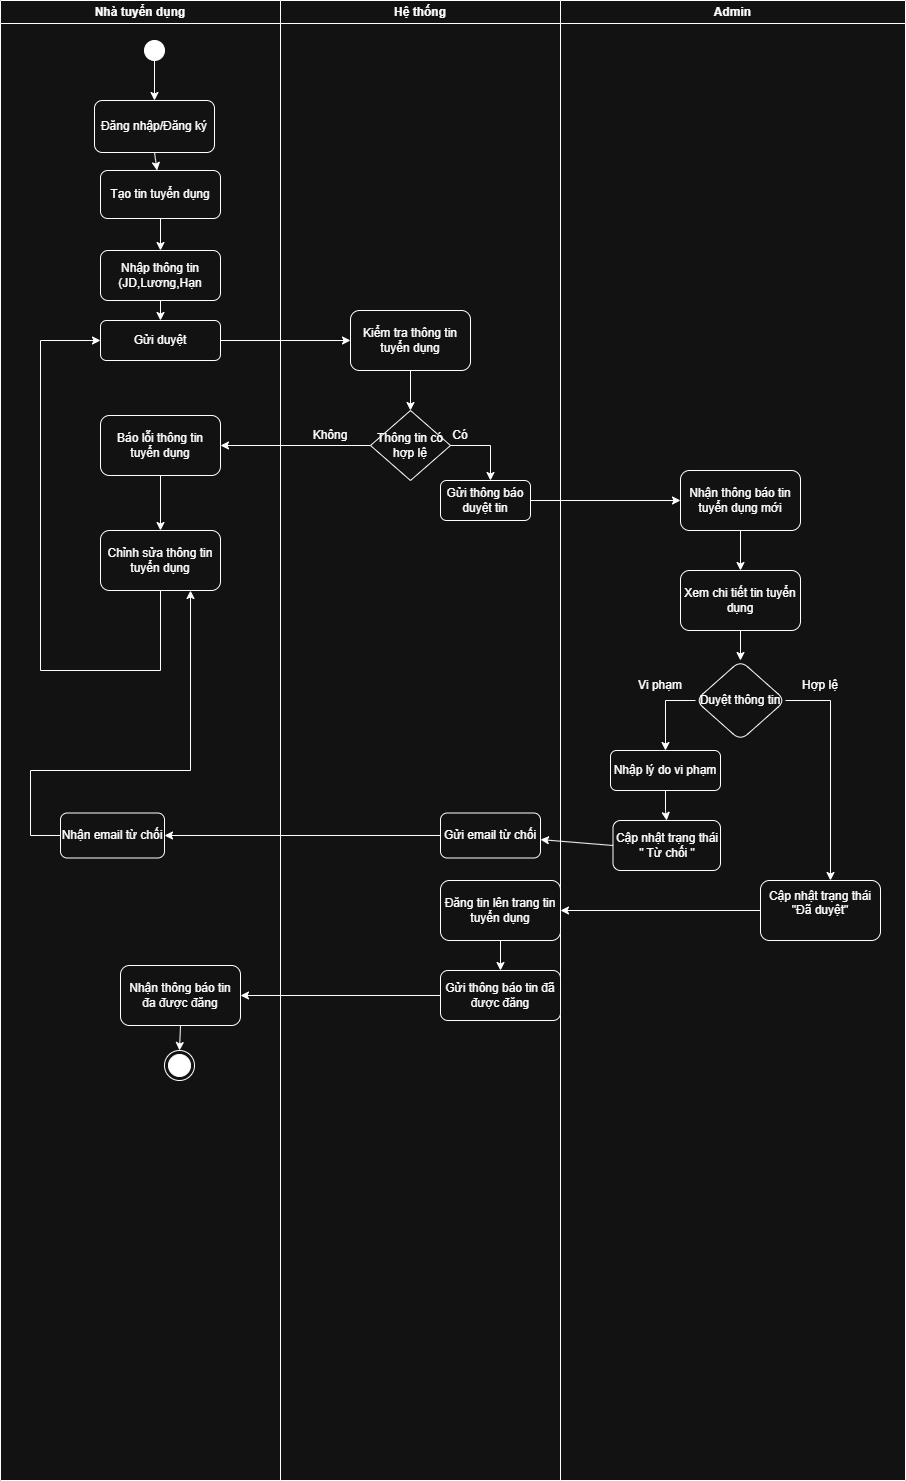

The diagram above was exported from draw.io. Its source (the exported page's mxGraphModel, read from the mxfile embedded in the PNG):
<mxGraphModel dx="2738" dy="1574" grid="1" gridSize="10" guides="1" tooltips="1" connect="1" arrows="1" fold="1" page="1" pageScale="1" pageWidth="827" pageHeight="1169" math="0" shadow="0">
  <root>
    <mxCell id="0" />
    <mxCell id="1" parent="0" />
    <mxCell id="L-adGuf2sxOK2penN1RD-4" parent="1" style="swimlane;whiteSpace=wrap;html=1;" value="Admin" vertex="1">
      <mxGeometry height="1480" width="345" x="560" as="geometry" />
    </mxCell>
    <mxCell id="L-adGuf2sxOK2penN1RD-5" parent="L-adGuf2sxOK2penN1RD-4" style="swimlane;whiteSpace=wrap;html=1;" value="Hệ thống" vertex="1">
      <mxGeometry height="1480" width="280" x="-280" as="geometry" />
    </mxCell>
    <mxCell id="L-adGuf2sxOK2penN1RD-24" parent="L-adGuf2sxOK2penN1RD-5" style="rounded=1;whiteSpace=wrap;html=1;" value="Kiểm tra thông tin tuyển dụng" vertex="1">
      <mxGeometry height="60" width="120" x="70" y="310" as="geometry" />
    </mxCell>
    <mxCell id="L-adGuf2sxOK2penN1RD-26" parent="L-adGuf2sxOK2penN1RD-5" style="rhombus;whiteSpace=wrap;html=1;" value="Thông tin có hợp lệ" vertex="1">
      <mxGeometry height="70" width="80" x="90" y="410" as="geometry" />
    </mxCell>
    <mxCell id="L-adGuf2sxOK2penN1RD-28" parent="L-adGuf2sxOK2penN1RD-5" style="rounded=1;whiteSpace=wrap;html=1;" value="Gửi thông báo duyệt tin" vertex="1">
      <mxGeometry height="40" width="90" x="160" y="480" as="geometry" />
    </mxCell>
    <mxCell id="L-adGuf2sxOK2penN1RD-56" parent="L-adGuf2sxOK2penN1RD-5" style="rounded=1;whiteSpace=wrap;html=1;" value="Gửi email từ chối" vertex="1">
      <mxGeometry height="45" width="100" x="160" y="812.5" as="geometry" />
    </mxCell>
    <mxCell id="L-adGuf2sxOK2penN1RD-66" parent="L-adGuf2sxOK2penN1RD-5" style="rounded=1;whiteSpace=wrap;html=1;" value="Gửi thông báo tin đã được đăng" vertex="1">
      <mxGeometry height="50" width="120" x="160" y="970" as="geometry" />
    </mxCell>
    <mxCell id="L-adGuf2sxOK2penN1RD-42" edge="1" parent="L-adGuf2sxOK2penN1RD-4" source="L-adGuf2sxOK2penN1RD-38" style="edgeStyle=orthogonalEdgeStyle;rounded=0;orthogonalLoop=1;jettySize=auto;html=1;" target="L-adGuf2sxOK2penN1RD-41" value="">
      <mxGeometry relative="1" as="geometry" />
    </mxCell>
    <mxCell id="L-adGuf2sxOK2penN1RD-38" parent="L-adGuf2sxOK2penN1RD-4" style="whiteSpace=wrap;html=1;rounded=1;" value="Nhận thông báo tin tuyển dụng mới" vertex="1">
      <mxGeometry height="60" width="120" x="120" y="470" as="geometry" />
    </mxCell>
    <mxCell id="L-adGuf2sxOK2penN1RD-39" edge="1" parent="L-adGuf2sxOK2penN1RD-4" source="L-adGuf2sxOK2penN1RD-28" style="edgeStyle=orthogonalEdgeStyle;rounded=0;orthogonalLoop=1;jettySize=auto;html=1;" target="L-adGuf2sxOK2penN1RD-38" value="">
      <mxGeometry relative="1" as="geometry" />
    </mxCell>
    <mxCell id="L-adGuf2sxOK2penN1RD-44" edge="1" parent="L-adGuf2sxOK2penN1RD-4" source="L-adGuf2sxOK2penN1RD-41" style="edgeStyle=orthogonalEdgeStyle;rounded=0;orthogonalLoop=1;jettySize=auto;html=1;" target="L-adGuf2sxOK2penN1RD-43" value="">
      <mxGeometry relative="1" as="geometry" />
    </mxCell>
    <mxCell id="L-adGuf2sxOK2penN1RD-41" parent="L-adGuf2sxOK2penN1RD-4" style="whiteSpace=wrap;html=1;rounded=1;" value="Xem chi tiết tin tuyển dụng" vertex="1">
      <mxGeometry height="60" width="120" x="120" y="570" as="geometry" />
    </mxCell>
    <mxCell id="L-adGuf2sxOK2penN1RD-48" edge="1" parent="L-adGuf2sxOK2penN1RD-4" source="L-adGuf2sxOK2penN1RD-43" style="edgeStyle=orthogonalEdgeStyle;rounded=0;orthogonalLoop=1;jettySize=auto;html=1;exitX=0;exitY=0.5;exitDx=0;exitDy=0;" target="L-adGuf2sxOK2penN1RD-47" value="">
      <mxGeometry relative="1" as="geometry" />
    </mxCell>
    <mxCell id="L-adGuf2sxOK2penN1RD-43" parent="L-adGuf2sxOK2penN1RD-4" style="rhombus;whiteSpace=wrap;html=1;rounded=1;" value="Duyệt thông tin" vertex="1">
      <mxGeometry height="80" width="90" x="135" y="660" as="geometry" />
    </mxCell>
    <mxCell id="L-adGuf2sxOK2penN1RD-54" edge="1" parent="L-adGuf2sxOK2penN1RD-4" source="L-adGuf2sxOK2penN1RD-47" style="edgeStyle=orthogonalEdgeStyle;rounded=0;orthogonalLoop=1;jettySize=auto;html=1;" target="L-adGuf2sxOK2penN1RD-53" value="">
      <mxGeometry relative="1" as="geometry" />
    </mxCell>
    <mxCell id="L-adGuf2sxOK2penN1RD-47" parent="L-adGuf2sxOK2penN1RD-4" style="whiteSpace=wrap;html=1;rounded=1;" value="Nhập lý do vi phạm" vertex="1">
      <mxGeometry height="40" width="110" x="50" y="750" as="geometry" />
    </mxCell>
    <mxCell id="L-adGuf2sxOK2penN1RD-45" parent="L-adGuf2sxOK2penN1RD-4" style="whiteSpace=wrap;html=1;rounded=1;" value="Cập nhật trạng thái&lt;br&gt;&quot;Đã duyệt&quot;&lt;div&gt;&lt;br&gt;&lt;/div&gt;" vertex="1">
      <mxGeometry height="60" width="120" x="200" y="880" as="geometry" />
    </mxCell>
    <mxCell id="L-adGuf2sxOK2penN1RD-46" edge="1" parent="L-adGuf2sxOK2penN1RD-4" source="L-adGuf2sxOK2penN1RD-43" style="edgeStyle=orthogonalEdgeStyle;rounded=0;orthogonalLoop=1;jettySize=auto;html=1;" target="L-adGuf2sxOK2penN1RD-45" value="">
      <mxGeometry relative="1" as="geometry">
        <Array as="points">
          <mxPoint x="270" y="700" />
        </Array>
      </mxGeometry>
    </mxCell>
    <mxCell id="L-adGuf2sxOK2penN1RD-51" parent="L-adGuf2sxOK2penN1RD-4" style="text;html=1;whiteSpace=wrap;strokeColor=none;fillColor=none;align=center;verticalAlign=middle;rounded=0;" value="Vi phạm" vertex="1">
      <mxGeometry height="30" width="60" x="70" y="670" as="geometry" />
    </mxCell>
    <mxCell id="L-adGuf2sxOK2penN1RD-53" parent="L-adGuf2sxOK2penN1RD-4" style="whiteSpace=wrap;html=1;rounded=1;" value="Cập nhật trạng thái &quot; Từ chối &quot;" vertex="1">
      <mxGeometry height="50" width="107.5" x="52.5" y="820" as="geometry" />
    </mxCell>
    <mxCell id="L-adGuf2sxOK2penN1RD-55" edge="1" parent="L-adGuf2sxOK2penN1RD-4" source="L-adGuf2sxOK2penN1RD-53" style="endArrow=classic;html=1;rounded=0;exitX=0;exitY=0.5;exitDx=0;exitDy=0;" target="L-adGuf2sxOK2penN1RD-56" value="">
      <mxGeometry height="50" relative="1" width="50" as="geometry">
        <mxPoint x="-170" y="680" as="sourcePoint" />
        <mxPoint x="-70" y="835" as="targetPoint" />
      </mxGeometry>
    </mxCell>
    <mxCell id="L-adGuf2sxOK2penN1RD-6" parent="1" style="swimlane;whiteSpace=wrap;html=1;" value="Nhà tuyển dụng" vertex="1">
      <mxGeometry height="1480" width="280" as="geometry" />
    </mxCell>
    <mxCell id="L-adGuf2sxOK2penN1RD-7" parent="L-adGuf2sxOK2penN1RD-6" style="ellipse;fillColor=strokeColor;html=1;" value="" vertex="1">
      <mxGeometry height="20" width="20" x="144" y="40" as="geometry" />
    </mxCell>
    <mxCell id="L-adGuf2sxOK2penN1RD-8" parent="L-adGuf2sxOK2penN1RD-6" style="rounded=1;whiteSpace=wrap;html=1;" value="Đăng nhập/Đăng ký" vertex="1">
      <mxGeometry height="52" width="120" x="94" y="100" as="geometry" />
    </mxCell>
    <mxCell id="L-adGuf2sxOK2penN1RD-9" edge="1" parent="L-adGuf2sxOK2penN1RD-6" source="L-adGuf2sxOK2penN1RD-7" style="endArrow=classic;html=1;rounded=0;exitX=0.5;exitY=1;exitDx=0;exitDy=0;entryX=0.5;entryY=0;entryDx=0;entryDy=0;" target="L-adGuf2sxOK2penN1RD-8" value="">
      <mxGeometry height="50" relative="1" width="50" as="geometry">
        <mxPoint x="145" y="62" as="sourcePoint" />
        <mxPoint x="435" y="372" as="targetPoint" />
      </mxGeometry>
    </mxCell>
    <mxCell id="L-adGuf2sxOK2penN1RD-15" parent="L-adGuf2sxOK2penN1RD-6" style="rounded=1;whiteSpace=wrap;html=1;" value="Tạo tin tuyển dụng" vertex="1">
      <mxGeometry height="48" width="120" x="100" y="170" as="geometry" />
    </mxCell>
    <mxCell id="L-adGuf2sxOK2penN1RD-14" edge="1" parent="L-adGuf2sxOK2penN1RD-6" source="L-adGuf2sxOK2penN1RD-8" style="endArrow=classic;html=1;rounded=0;exitX=0.5;exitY=1;exitDx=0;exitDy=0;" target="L-adGuf2sxOK2penN1RD-15" value="">
      <mxGeometry height="50" relative="1" width="50" as="geometry">
        <mxPoint x="395" y="482" as="sourcePoint" />
        <mxPoint x="145" y="172" as="targetPoint" />
      </mxGeometry>
    </mxCell>
    <mxCell id="L-adGuf2sxOK2penN1RD-17" parent="L-adGuf2sxOK2penN1RD-6" style="rounded=1;whiteSpace=wrap;html=1;" value="Nhập thông tin&lt;div&gt;(JD,Lương,Hạn&lt;/div&gt;" vertex="1">
      <mxGeometry height="50" width="120" x="100" y="250" as="geometry" />
    </mxCell>
    <mxCell id="L-adGuf2sxOK2penN1RD-16" edge="1" parent="L-adGuf2sxOK2penN1RD-6" source="L-adGuf2sxOK2penN1RD-15" style="endArrow=classic;html=1;rounded=0;exitX=0.5;exitY=1;exitDx=0;exitDy=0;" target="L-adGuf2sxOK2penN1RD-17" value="">
      <mxGeometry height="50" relative="1" width="50" as="geometry">
        <mxPoint x="395" y="482" as="sourcePoint" />
        <mxPoint x="145" y="222" as="targetPoint" />
      </mxGeometry>
    </mxCell>
    <mxCell id="L-adGuf2sxOK2penN1RD-22" parent="L-adGuf2sxOK2penN1RD-6" style="rounded=1;whiteSpace=wrap;html=1;" value="Gửi duyệt" vertex="1">
      <mxGeometry height="40" width="120" x="100" y="320" as="geometry" />
    </mxCell>
    <mxCell id="L-adGuf2sxOK2penN1RD-21" edge="1" parent="L-adGuf2sxOK2penN1RD-6" source="L-adGuf2sxOK2penN1RD-17" style="endArrow=classic;html=1;rounded=0;exitX=0.5;exitY=1;exitDx=0;exitDy=0;" target="L-adGuf2sxOK2penN1RD-22" value="">
      <mxGeometry height="50" relative="1" width="50" as="geometry">
        <mxPoint x="390" y="400" as="sourcePoint" />
        <mxPoint x="160" y="340" as="targetPoint" />
      </mxGeometry>
    </mxCell>
    <mxCell id="L-adGuf2sxOK2penN1RD-32" parent="L-adGuf2sxOK2penN1RD-6" style="rounded=1;whiteSpace=wrap;html=1;" value="Báo lỗi thông tin tuyển dụng" vertex="1">
      <mxGeometry height="60" width="120" x="100" y="415.0000000000002" as="geometry" />
    </mxCell>
    <mxCell id="L-adGuf2sxOK2penN1RD-57" parent="L-adGuf2sxOK2penN1RD-6" style="whiteSpace=wrap;html=1;rounded=1;" value="Nhận email từ chối" vertex="1">
      <mxGeometry height="45" width="104" x="60" y="812.5" as="geometry" />
    </mxCell>
    <mxCell id="L-adGuf2sxOK2penN1RD-67" parent="L-adGuf2sxOK2penN1RD-6" style="whiteSpace=wrap;html=1;rounded=1;" value="Nhận thông báo tin đa được đăng" vertex="1">
      <mxGeometry height="60" width="120" x="120" y="965" as="geometry" />
    </mxCell>
    <mxCell id="L-adGuf2sxOK2penN1RD-69" parent="L-adGuf2sxOK2penN1RD-6" style="ellipse;html=1;shape=endState;fillColor=strokeColor;" value="" vertex="1">
      <mxGeometry height="30" width="30" x="164" y="1050" as="geometry" />
    </mxCell>
    <mxCell id="L-adGuf2sxOK2penN1RD-70" edge="1" parent="L-adGuf2sxOK2penN1RD-6" source="L-adGuf2sxOK2penN1RD-67" style="endArrow=classic;html=1;rounded=0;exitX=0.5;exitY=1;exitDx=0;exitDy=0;entryX=0.5;entryY=0;entryDx=0;entryDy=0;" target="L-adGuf2sxOK2penN1RD-69" value="">
      <mxGeometry height="50" relative="1" width="50" as="geometry">
        <mxPoint x="390" y="680" as="sourcePoint" />
        <mxPoint x="440" y="630" as="targetPoint" />
      </mxGeometry>
    </mxCell>
    <mxCell id="L-adGuf2sxOK2penN1RD-23" edge="1" parent="1" source="L-adGuf2sxOK2penN1RD-22" style="endArrow=classic;html=1;rounded=0;exitX=1;exitY=0.5;exitDx=0;exitDy=0;" value="">
      <mxGeometry height="50" relative="1" width="50" as="geometry">
        <mxPoint x="390" y="400" as="sourcePoint" />
        <mxPoint x="350" y="340" as="targetPoint" />
      </mxGeometry>
    </mxCell>
    <mxCell id="L-adGuf2sxOK2penN1RD-25" edge="1" parent="1" source="L-adGuf2sxOK2penN1RD-24" style="endArrow=classic;html=1;rounded=0;exitX=0.5;exitY=1;exitDx=0;exitDy=0;" value="">
      <mxGeometry height="50" relative="1" width="50" as="geometry">
        <mxPoint x="390" y="400" as="sourcePoint" />
        <mxPoint x="410" y="410" as="targetPoint" />
      </mxGeometry>
    </mxCell>
    <mxCell id="L-adGuf2sxOK2penN1RD-27" edge="1" parent="1" source="L-adGuf2sxOK2penN1RD-26" style="endArrow=classic;html=1;rounded=0;exitX=1;exitY=0.5;exitDx=0;exitDy=0;" value="">
      <mxGeometry height="50" relative="1" width="50" as="geometry">
        <Array as="points">
          <mxPoint x="490" y="445" />
        </Array>
        <mxPoint x="390" y="400" as="sourcePoint" />
        <mxPoint x="490" y="480" as="targetPoint" />
      </mxGeometry>
    </mxCell>
    <mxCell id="L-adGuf2sxOK2penN1RD-30" parent="1" style="text;html=1;whiteSpace=wrap;strokeColor=none;fillColor=none;align=center;verticalAlign=middle;rounded=0;" value="Có" vertex="1">
      <mxGeometry height="30" width="60" x="430" y="420" as="geometry" />
    </mxCell>
    <mxCell id="L-adGuf2sxOK2penN1RD-31" edge="1" parent="1" source="L-adGuf2sxOK2penN1RD-26" style="endArrow=classic;html=1;rounded=0;exitX=0;exitY=0.5;exitDx=0;exitDy=0;" target="L-adGuf2sxOK2penN1RD-32" value="">
      <mxGeometry height="50" relative="1" width="50" as="geometry">
        <mxPoint x="390" y="400" as="sourcePoint" />
        <mxPoint x="190" y="445" as="targetPoint" />
      </mxGeometry>
    </mxCell>
    <mxCell id="L-adGuf2sxOK2penN1RD-33" edge="1" parent="1" source="L-adGuf2sxOK2penN1RD-32" style="endArrow=classic;html=1;rounded=0;exitX=0.5;exitY=1;exitDx=0;exitDy=0;" target="L-adGuf2sxOK2penN1RD-34" value="">
      <mxGeometry height="50" relative="1" width="50" as="geometry">
        <Array as="points">
          <mxPoint x="160" y="530" />
        </Array>
        <mxPoint x="390" y="400" as="sourcePoint" />
        <mxPoint x="160" y="560" as="targetPoint" />
      </mxGeometry>
    </mxCell>
    <mxCell id="L-adGuf2sxOK2penN1RD-34" parent="1" style="rounded=1;whiteSpace=wrap;html=1;" value="Chỉnh sửa thông tin tuyển dụng" vertex="1">
      <mxGeometry height="60" width="120" x="100" y="530.0000000000002" as="geometry" />
    </mxCell>
    <mxCell id="L-adGuf2sxOK2penN1RD-35" edge="1" parent="1" source="L-adGuf2sxOK2penN1RD-34" style="endArrow=classic;html=1;rounded=0;entryX=0;entryY=0.5;entryDx=0;entryDy=0;exitX=0.5;exitY=1;exitDx=0;exitDy=0;" target="L-adGuf2sxOK2penN1RD-22" value="">
      <mxGeometry height="50" relative="1" width="50" as="geometry">
        <Array as="points">
          <mxPoint x="160" y="670" />
          <mxPoint x="40" y="670" />
          <mxPoint x="40" y="340" />
        </Array>
        <mxPoint x="160" y="670" as="sourcePoint" />
        <mxPoint x="10" y="340.0000000000002" as="targetPoint" />
      </mxGeometry>
    </mxCell>
    <mxCell id="L-adGuf2sxOK2penN1RD-36" parent="1" style="text;html=1;whiteSpace=wrap;strokeColor=none;fillColor=none;align=center;verticalAlign=middle;rounded=0;" value="Không" vertex="1">
      <mxGeometry height="30" width="60" x="300" y="420" as="geometry" />
    </mxCell>
    <mxCell id="L-adGuf2sxOK2penN1RD-50" parent="1" style="text;html=1;whiteSpace=wrap;strokeColor=none;fillColor=none;align=center;verticalAlign=middle;rounded=0;" value="Hợp lệ" vertex="1">
      <mxGeometry height="30" width="60" x="790" y="670" as="geometry" />
    </mxCell>
    <mxCell id="L-adGuf2sxOK2penN1RD-58" edge="1" parent="1" source="L-adGuf2sxOK2penN1RD-56" style="edgeStyle=orthogonalEdgeStyle;rounded=0;orthogonalLoop=1;jettySize=auto;html=1;" target="L-adGuf2sxOK2penN1RD-57" value="">
      <mxGeometry relative="1" as="geometry" />
    </mxCell>
    <mxCell id="L-adGuf2sxOK2penN1RD-59" edge="1" parent="1" source="L-adGuf2sxOK2penN1RD-57" style="endArrow=classic;html=1;rounded=0;exitX=0;exitY=0.5;exitDx=0;exitDy=0;entryX=0.75;entryY=1;entryDx=0;entryDy=0;" target="L-adGuf2sxOK2penN1RD-34" value="">
      <mxGeometry height="50" relative="1" width="50" as="geometry">
        <Array as="points">
          <mxPoint x="30" y="835" />
          <mxPoint x="30" y="770" />
          <mxPoint x="190" y="770" />
        </Array>
        <mxPoint x="390" y="680" as="sourcePoint" />
        <mxPoint x="440" y="630" as="targetPoint" />
      </mxGeometry>
    </mxCell>
    <mxCell id="L-adGuf2sxOK2penN1RD-62" edge="1" parent="1" source="L-adGuf2sxOK2penN1RD-45" style="endArrow=classic;html=1;rounded=0;exitX=0;exitY=0.5;exitDx=0;exitDy=0;" target="L-adGuf2sxOK2penN1RD-63" value="">
      <mxGeometry height="50" relative="1" width="50" as="geometry">
        <mxPoint x="390" y="680" as="sourcePoint" />
        <mxPoint x="500" y="910" as="targetPoint" />
      </mxGeometry>
    </mxCell>
    <mxCell id="L-adGuf2sxOK2penN1RD-63" parent="1" style="rounded=1;whiteSpace=wrap;html=1;" value="Đăng tin lên trang tin tuyển dụng" vertex="1">
      <mxGeometry height="60" width="120" x="440" y="880" as="geometry" />
    </mxCell>
    <mxCell id="L-adGuf2sxOK2penN1RD-65" edge="1" parent="1" source="L-adGuf2sxOK2penN1RD-63" style="endArrow=classic;html=1;rounded=0;exitX=0.5;exitY=1;exitDx=0;exitDy=0;" target="L-adGuf2sxOK2penN1RD-66" value="">
      <mxGeometry height="50" relative="1" width="50" as="geometry">
        <mxPoint x="390" y="680" as="sourcePoint" />
        <mxPoint x="500" y="980" as="targetPoint" />
      </mxGeometry>
    </mxCell>
    <mxCell id="L-adGuf2sxOK2penN1RD-68" edge="1" parent="1" source="L-adGuf2sxOK2penN1RD-66" style="edgeStyle=orthogonalEdgeStyle;rounded=0;orthogonalLoop=1;jettySize=auto;html=1;" target="L-adGuf2sxOK2penN1RD-67" value="">
      <mxGeometry relative="1" as="geometry" />
    </mxCell>
  </root>
</mxGraphModel>